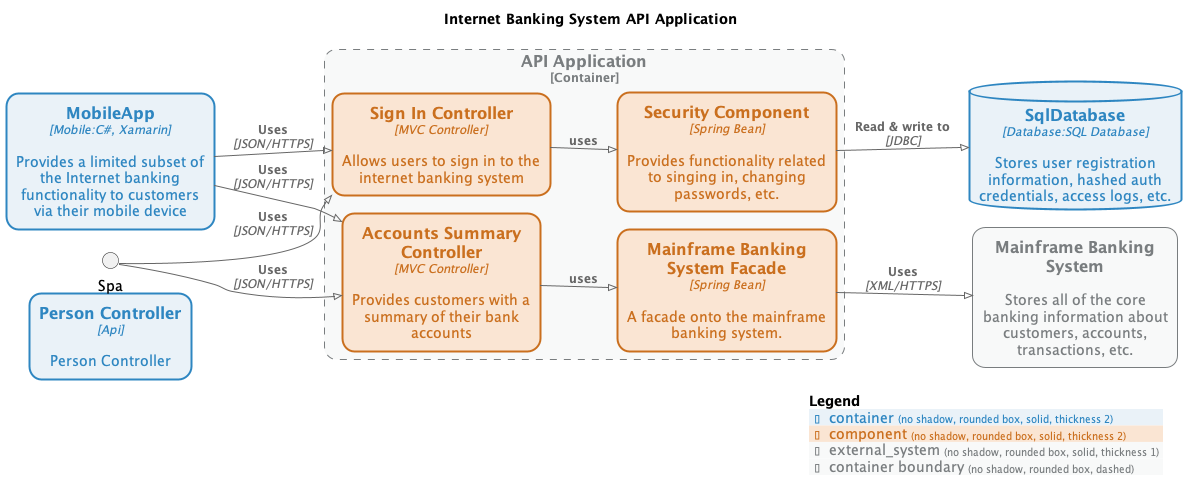

The diagram above was rendered by PlantUML. Its source (embedded in the PNG):
@startuml internet-banking-system-api-application-c4component
!pragma layout smetana
!include <C4/C4_Component>

UpdateElementStyle("system", $bgColor=#D4E6F1,$fontColor=#1A5276,$borderColor=#1A5276,$shadowing="false",$shape=RoundedBoxShape(),$borderStyle=SolidLine(),$borderThickness=2)
UpdateElementStyle("external_system", $bgColor=#F8F9F9,$fontColor=#797D7F,$borderColor=#797D7F,$shadowing="false",$shape=RoundedBoxShape(),$borderStyle=SolidLine(),$borderThickness=1)
UpdateElementStyle("person", $bgColor=#797D7F,$fontColor=#797D7F,$borderColor=#797D7F,$shadowing="false",$shape=RoundedBoxShape(),$borderStyle=SolidLine(),$borderThickness=2)
UpdateElementStyle("component", $bgColor=#FAE5D3,$fontColor=#CA6F1E,$borderColor=#CA6F1E,$shadowing="false",$shape=RoundedBoxShape(),$borderStyle=SolidLine(),$borderThickness=2)
UpdateElementStyle("external_component", $bgColor=#F8F9F9,$fontColor=#797D7F,$borderColor=#797D7F,$shadowing="false",$shape=RoundedBoxShape(),$borderStyle=SolidLine(),$borderThickness=1)
UpdateElementStyle("container", $bgColor=#EAF2F8,$fontColor=#2E86C1,$borderColor=#2E86C1,$shadowing="false",$shape=RoundedBoxShape(),$borderStyle=SolidLine(),$borderThickness=2)
UpdateElementStyle("external_container", $bgColor=#F8F9F9,$fontColor=#797D7F,$borderColor=#797D7F,$shadowing="false",$shape=RoundedBoxShape(),$borderStyle=SolidLine(),$borderThickness=1)
UpdateBoundaryStyle($elementName=system,$bgColor=#F8F9F9,$fontColor=#797D7F,$borderColor=#797D7F,$shadowing="false",$shape=RoundedBoxShape())
UpdateBoundaryStyle($elementName=container,$bgColor=#F8F9F9,$fontColor=#797D7F,$borderColor=#797D7F,$shadowing="false",$shape=RoundedBoxShape())
UpdateBoundaryStyle($elementName=enterprise,$bgColor=#F8F9F9,$fontColor=#797D7F,$borderColor=#797D7F,$shadowing="false",$shape=RoundedBoxShape())
SHOW_PERSON_PORTRAIT()
LAYOUT_LEFT_RIGHT()

title Internet Banking System API Application

Container(ModelDiagrams.PersonController, "Person Controller", "Api", "Person Controller")
Container(MobileApp, "MobileApp", "Mobile:C#, Xamarin", "Provides a limited subset of the Internet banking functionality to customers via their mobile device")
ContainerDb(Database, "SqlDatabase", "Database:SQL Database", "Stores user registration information, hashed auth credentials, access logs, etc.")
System_Ext(Mainframe, "Mainframe Banking System", "Stores all of the core banking information about customers, accounts, transactions, etc.")

Container_Boundary(c1, "API Application") {
    Component(sign, "Sign In Controller", "MVC Controller", "Allows users to sign in to the internet banking system")
    Component(accounts, "Accounts Summary Controller", "MVC Controller", "Provides customers with a summary of their bank accounts")
    Component(security, "Security Component", "Spring Bean", "Provides functionality related to singing in, changing passwords, etc.")
    Component(mbsfacade, "Mainframe Banking System Facade", "Spring Bean", "A facade onto the mainframe banking system.")
}


Rel(sign, security, "uses")
Rel(accounts, mbsfacade, "uses")
Rel(security, Database, "Read & write to", "JDBC")
Rel(mbsfacade, Mainframe, "Uses", "XML/HTTPS")
Rel(Spa, sign, "Uses", "JSON/HTTPS")
Rel(Spa, accounts, "Uses", "JSON/HTTPS")
Rel(MobileApp, sign, "Uses", "JSON/HTTPS")
Rel(MobileApp, accounts, "Uses", "JSON/HTTPS")

SHOW_LEGEND()
@enduml